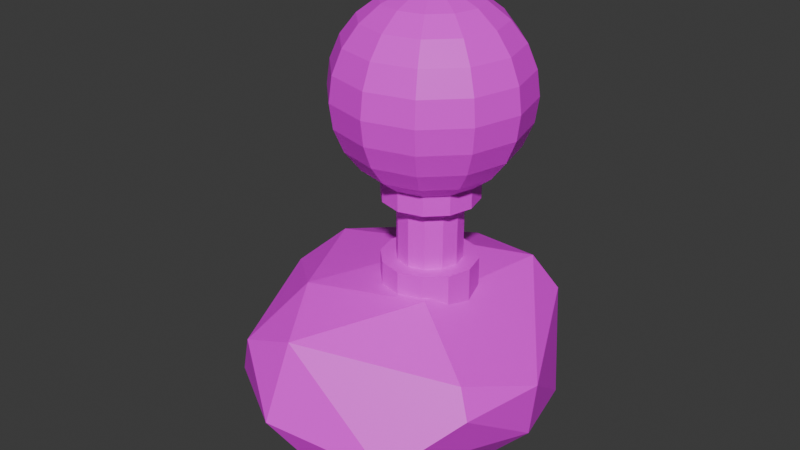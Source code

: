 # Source: Light4.blend  (saved by Blender 4.5.88; exported with 4.5.12 LTS)
import bpy
from mathutils import Matrix  # noqa: F401  (used for matrix-valued properties, if any)

bpy.ops.wm.read_factory_settings(use_empty=True)
scene = bpy.context.scene
scene.name = 'Scene'

# ---- collections
col_collection = bpy.data.collections.new('Collection'); scene.collection.children.link(col_collection)

# ---- images (referenced by path relative to the original .blend; pixels are not part of the script)
import os
ASSET_DIR = os.environ.get("B2B_ASSET_DIR", "")  # directory of the original .blend (textures are referenced by path, not embedded)
HERE = os.path.dirname(os.path.abspath(__file__))  # packed textures are extracted next to this script under _unpacked/

def load_image(name, relpath, width, height, colorspace="sRGB"):
    """Load a texture the original file referenced (path relative to the .blend, or extracted next to this script)."""
    p = next((c for c in (os.path.join(HERE, relpath), os.path.join(ASSET_DIR, relpath)) if relpath and os.path.exists(c)), "")
    if p:
        img = bpy.data.images.load(p, check_existing=True)
        img.name = name
    else:  # same state as the original file: an image datablock whose file is absent (Cycles renders it pink)
        img = bpy.data.images.new(name, width, height)
        img.source = "FILE"
        img.filepath = "//" + (relpath or name)
    img.colorspace_settings.name = colorspace
    return img
img_endesga_x64_png_001 = load_image('endesga x64.png.001', 'endesga x64.png', 1024, 1024, 'sRGB')

# ---- materials (node trees are filled in below, after node groups)
mat_material = bpy.data.materials.new('Material')

# ---- material node trees
mat_material.use_nodes = True; mat_material.node_tree.nodes.clear()
_N = mat_material.node_tree.nodes; _L = mat_material.node_tree.links
n0 = _N.new('ShaderNodeBsdfPrincipled'); n0.name = 'Principled BSDF'; n0.location = (-200, 100)
n1 = _N.new('ShaderNodeOutputMaterial'); n1.name = 'Material Output'; n1.location = (200, 100)
n2 = _N.new('ShaderNodeTexImage'); n2.name = 'Image Texture'; n2.location = (-611, 82)
n2.image = img_endesga_x64_png_001
n2.interpolation = 'Closest'
_L.new(n0.outputs[0], n1.inputs[0])
_L.new(n2.outputs[0], n0.inputs[0])
n1.is_active_output = True

# ---- world
world_world = bpy.data.worlds.new('World'); scene.world = world_world
world_world.use_nodes = True; world_world.node_tree.nodes.clear()
_N = world_world.node_tree.nodes; _L = world_world.node_tree.links
n0 = _N.new('ShaderNodeOutputWorld'); n0.name = 'World Output'; n0.location = (300, 300)
n1 = _N.new('ShaderNodeBackground'); n1.name = 'Background'; n1.location = (10, 300)
n1.inputs[0].default_value = (0.05088, 0.05088, 0.05088, 1.0)
_L.new(n1.outputs[0], n0.inputs[0])
n0.is_active_output = True
world_world.color = (0.05088, 0.05088, 0.05088)
world_world.sun_shadow_jitter_overblur = 0.0

# ---- meshes
me_icosphere = bpy.data.meshes.new('Icosphere')
me_icosphere.from_pydata([(-0.2183, -0.2141, 0.1208), (0.1223, 0.2881, 0.1074), (0.07722, -0.1141, 0.1312), (0.1872, -0.08196, -0.3324), (-0.1404, 0.344, -0.2073), (-0.3811, 0.103, 0.09306), (0.04846, 0.1973, -0.3386), (-0.1091, 0.3568, 0.06926), (-0.435, 0.2003, -0.07369), (-0.3334, 0.1368, -0.2564), (-0.2694, -0.3814, 0.01341), (-0.4686, -0.08869, -0.1096), (-0.1229, -0.4703, -0.1185), (0.2657, 0.213, -0.2206), (-0.3013, -0.308, -0.2559), (0.1776, -0.3905, -0.17), (-0.1793, 0.3733, -0.03943), (0.3475, -0.01539, -0.04511), (0.09859, 0.3326, -0.2324), (0.295, -0.2272, -0.05743), (-0.3469, -0.3311, -0.1304), (0.1865, 0.3206, 0.01666), (-0.1148, -0.3901, 0.07271), (-0.4091, -0.04831, 0.05006), (0.2559, -0.2021, 0.01149), (-0.04514, 0.1736, 0.1358), (-0.2935, -0.08578, -0.3129), (0.3308, -0.01467, -0.1956), (0.01308, -0.3662, -0.3078), (0.02344, 0.3852, 0.04578), (-0.315, 0.2484, 0.06238), (-0.4661, -0.0858, -0.1779)], [], [(15, 28, 3), (13, 17, 27), (14, 26, 28), (15, 24, 22), (15, 19, 24), (15, 3, 27), (15, 27, 19), (12, 14, 28), (12, 28, 15), (15, 22, 12), (3, 28, 6), (24, 19, 17), (21, 13, 18), (21, 18, 29), (3, 6, 13), (17, 1, 24), (2, 22, 24), (23, 5, 11), (1, 7, 25), (1, 17, 21), (1, 21, 29), (5, 23, 0), (21, 17, 13), (0, 2, 25), (0, 25, 5), (7, 30, 5), (1, 29, 7), (2, 24, 1), (1, 25, 2), (22, 2, 0), (6, 18, 13), (8, 9, 31), (8, 4, 9), (6, 4, 18), (6, 26, 9), (26, 31, 9), (3, 13, 27), (26, 14, 31), (6, 28, 26), (6, 9, 4), (31, 14, 20), (31, 20, 11), (4, 16, 29), (4, 29, 18), (4, 8, 16), (5, 8, 11), (16, 7, 29), (11, 10, 23), (30, 7, 16), (30, 8, 5), (30, 16, 8), (11, 20, 10), (12, 20, 14), (12, 10, 20), (0, 10, 22), (8, 31, 11), (10, 12, 22), (10, 0, 23), (19, 27, 17), (5, 25, 7)])
_uv = me_icosphere.uv_layers.new(name='UVMap')
_uv.uv.foreach_set('vector', [0.02152, 0.1682, 0.02166, 0.1683, 0.02152, 0.1684, 0.0149, 0.607, 0.01504, 0.6072, 0.0149, 0.6073, 0.01689, 0.17, 0.01704, 0.1701, 0.01689, 0.1703, 0.01573, 0.6415, 0.01587, 0.6416, 0.01573, 0.6418, 0.0149, 0.6073, 0.01504, 0.6074, 0.0149, 0.6076, 0.02181, 0.1684, 0.02196, 0.1686, 0.02181, 0.1687, 0.01519, 0.607, 0.01534, 0.6072, 0.01519, 0.6073, 0.01519, 0.6073, 0.01534, 0.6074, 0.01519, 0.6076, 0.01534, 0.607, 0.01548, 0.6072, 0.01534, 0.6073, 0.01632, 0.6415, 0.01646, 0.6416, 0.01632, 0.6418, 0.0166, 0.1706, 0.01674, 0.1707, 0.0166, 0.1709, 0.0149, 0.6076, 0.01504, 0.6077, 0.0149, 0.6079, 0.01505, 0.6076, 0.01519, 0.6077, 0.01505, 0.6079, 0.01519, 0.6076, 0.01534, 0.6077, 0.01519, 0.6079, 0.0178, 0.1706, 0.01794, 0.1707, 0.0178, 0.1709, 0.04748, 0.1374, 0.04762, 0.1375, 0.04748, 0.1377, 0.04686, 0.11, 0.047, 0.1101, 0.04686, 0.1103, 0.01549, 0.6076, 0.01563, 0.6077, 0.01549, 0.6079, 0.04701, 0.1097, 0.04715, 0.1099, 0.04701, 0.11, 0.01759, 0.6415, 0.01773, 0.6416, 0.01759, 0.6418, 0.01759, 0.6418, 0.01773, 0.6419, 0.01759, 0.6421, 0.04613, 0.1106, 0.04627, 0.1107, 0.04613, 0.1109, 0.0149, 0.6079, 0.01504, 0.608, 0.0149, 0.6082, 0.04642, 0.1106, 0.04656, 0.1107, 0.04642, 0.1109, 0.04657, 0.1106, 0.04671, 0.1107, 0.04657, 0.1109, 0.04979, 0.1364, 0.04993, 0.1366, 0.04979, 0.1367, 0.01744, 0.6421, 0.01758, 0.6422, 0.01744, 0.6423, 0.04701, 0.1106, 0.04715, 0.1107, 0.04701, 0.1109, 0.04715, 0.1097, 0.0473, 0.1099, 0.04715, 0.11, 0.04715, 0.11, 0.0473, 0.1101, 0.04715, 0.1103, 0.01824, 0.1706, 0.01838, 0.1707, 0.01824, 0.1709, 0.01578, 0.6079, 0.01592, 0.608, 0.01578, 0.6082, 0.01593, 0.607, 0.01607, 0.6072, 0.01593, 0.6073, 0.01839, 0.1703, 0.01853, 0.1704, 0.01839, 0.1706, 0.01777, 0.1706, 0.01791, 0.1707, 0.01777, 0.1709, 0.01777, 0.1709, 0.01791, 0.171, 0.01777, 0.1712, 0.02152, 0.1693, 0.02166, 0.1695, 0.02152, 0.1696, 0.01674, 0.1712, 0.01689, 0.1713, 0.01674, 0.1715, 0.01689, 0.1712, 0.01704, 0.1713, 0.01689, 0.1715, 0.01704, 0.1712, 0.01718, 0.1713, 0.01704, 0.1715, 0.01534, 0.6082, 0.01548, 0.6083, 0.01534, 0.6085, 0.01549, 0.6082, 0.01563, 0.6083, 0.01549, 0.6085, 0.01563, 0.6082, 0.01578, 0.6083, 0.01563, 0.6085, 0.01578, 0.6082, 0.01592, 0.6083, 0.01578, 0.6085, 0.01593, 0.6082, 0.01607, 0.6083, 0.01593, 0.6085, 0.01607, 0.607, 0.01622, 0.6072, 0.01607, 0.6073, 0.01607, 0.6073, 0.01622, 0.6074, 0.01607, 0.6076, 0.01607, 0.6076, 0.01622, 0.6077, 0.01607, 0.6079, 0.01607, 0.6079, 0.01622, 0.608, 0.01607, 0.6082, 0.01607, 0.6082, 0.01622, 0.6083, 0.01607, 0.6085, 0.01622, 0.607, 0.01636, 0.6072, 0.01622, 0.6073, 0.01622, 0.6073, 0.01636, 0.6074, 0.01622, 0.6076, 0.01622, 0.6076, 0.01636, 0.6077, 0.01622, 0.6079, 0.01622, 0.6079, 0.01636, 0.608, 0.01622, 0.6082, 0.05005, 0.1386, 0.0502, 0.1387, 0.05005, 0.1388, 0.01475, 0.6085, 0.0149, 0.6086, 0.01475, 0.6088, 0.01588, 0.6426, 0.01602, 0.6428, 0.01588, 0.6429, 0.04888, 0.1388, 0.04903, 0.139, 0.04888, 0.1391, 0.01519, 0.6085, 0.01534, 0.6086, 0.01519, 0.6088, 0.04671, 0.1112, 0.04686, 0.1113, 0.04671, 0.1115])
me_icosphere.materials.append(mat_material)
me_icosphere.update()
me_cylinder = bpy.data.meshes.new('Cylinder')
me_cylinder.from_pydata([(0.0, 0.6774, 0.7187), (0.0, 1.0, 1.0), (0.3387, 0.5866, 0.7187), (0.5, 0.866, 1.0), (0.5866, 0.3387, 0.7187), (0.866, 0.5, 1.0), (0.6774, 0.0, 0.7187), (1.0, 0.0, 1.0), (0.5866, -0.3387, 0.7187), (0.866, -0.5, 1.0), (0.3387, -0.5866, 0.7187), (0.5, -0.866, 1.0), (0.0, -0.6774, 0.7187), (0.0, -1.0, 1.0), (-0.3387, -0.5866, 0.7187), (-0.5, -0.866, 1.0), (-0.5866, -0.3387, 0.7187), (-0.866, -0.5, 1.0), (-0.6774, 0.0, 0.7187), (-1.0, 0.0, 1.0), (-0.5866, 0.3387, 0.7187), (-0.866, 0.5, 1.0), (-0.3387, 0.5866, 0.7187), (-0.5, 0.866, 1.0), (0.0, 1.0, 0.7187), (0.5, 0.866, 0.7187), (0.866, 0.5, 0.7187), (1.0, 0.0, 0.7187), (0.866, -0.5, 0.7187), (0.5, -0.866, 0.7187), (0.0, -1.0, 0.7187), (-0.5, -0.866, 0.7187), (-0.866, -0.5, 0.7187), (-1.0, 0.0, 0.7187), (-0.866, 0.5, 0.7187), (-0.5, 0.866, 0.7187), (0.0, 0.6774, 0.2288), (0.3387, 0.5866, 0.2288), (0.5866, 0.3387, 0.2288), (0.6774, 0.0, 0.2288), (0.5866, -0.3387, 0.2288), (0.3387, -0.5866, 0.2288), (0.0, -0.6774, 0.2288), (-0.3387, -0.5866, 0.2288), (-0.5866, -0.3387, 0.2288), (-0.6774, 0.0, 0.2288), (-0.5866, 0.3387, 0.2288), (-0.3387, 0.5866, 0.2288), (-3.377e-09, 0.9957, 0.2288), (0.4979, 0.8623, 0.2288), (0.8623, 0.4979, 0.2288), (0.9957, 2.21e-09, 0.2288), (0.8623, -0.4979, 0.2288), (0.4979, -0.8623, 0.2288), (-3.377e-09, -0.9957, 0.2288), (-0.4979, -0.8623, 0.2288), (-0.8623, -0.4979, 0.2288), (-0.9957, 2.21e-09, 0.2288), (-0.8623, 0.4979, 0.2288), (-0.4979, 0.8623, 0.2288), (-3.377e-09, 0.9957, 0.07808), (0.4979, 0.8623, 0.07808), (0.8623, 0.4979, 0.07808), (0.9957, 2.21e-09, 0.07808), (0.8623, -0.4979, 0.07808), (0.4979, -0.8623, 0.07808), (-3.377e-09, -0.9957, 0.07808), (-0.4979, -0.8623, 0.07808), (-0.8623, -0.4979, 0.07808), (-0.9957, 2.21e-09, 0.07808), (-0.8623, 0.4979, 0.07808), (-0.4979, 0.8623, 0.07808)], [], [(24, 1, 3, 25), (25, 3, 5, 26), (26, 5, 7, 27), (27, 7, 9, 28), (28, 9, 11, 29), (29, 11, 13, 30), (30, 13, 15, 31), (31, 15, 17, 32), (32, 17, 19, 33), (33, 19, 21, 34), (3, 1, 23, 21, 19, 17, 15, 13, 11, 9, 7, 5), (34, 21, 23, 35), (35, 23, 1, 24), (16, 18, 45, 44), (2, 0, 24, 25), (4, 2, 25, 26), (6, 4, 26, 27), (8, 6, 27, 28), (10, 8, 28, 29), (12, 10, 29, 30), (14, 12, 30, 31), (16, 14, 31, 32), (18, 16, 32, 33), (20, 18, 33, 34), (22, 20, 34, 35), (0, 22, 35, 24), (37, 38, 50, 49), (10, 12, 42, 41), (4, 6, 39, 38), (18, 20, 46, 45), (12, 14, 43, 42), (6, 8, 40, 39), (20, 22, 47, 46), (0, 2, 37, 36), (14, 16, 44, 43), (8, 10, 41, 40), (22, 0, 36, 47), (2, 4, 38, 37), (59, 48, 60, 71), (44, 45, 57, 56), (41, 42, 54, 53), (38, 39, 51, 50), (45, 46, 58, 57), (42, 43, 55, 54), (39, 40, 52, 51), (46, 47, 59, 58), (36, 37, 49, 48), (43, 44, 56, 55), (40, 41, 53, 52), (47, 36, 48, 59), (60, 61, 62, 63, 64, 65, 66, 67, 68, 69, 70, 71), (49, 50, 62, 61), (56, 57, 69, 68), (53, 54, 66, 65), (50, 51, 63, 62), (57, 58, 70, 69), (54, 55, 67, 66), (51, 52, 64, 63), (58, 59, 71, 70), (48, 49, 61, 60), (55, 56, 68, 67), (52, 53, 65, 64)])
_uv = me_cylinder.uv_layers.new(name='UVMap')
_uv.uv.foreach_set('vector', [0.01599, 0.1384, 0.01599, 0.1398, 0.01574, 0.1398, 0.01574, 0.1384, 0.01574, 0.1384, 0.01574, 0.1398, 0.01549, 0.1398, 0.01549, 0.1384, 0.01549, 0.1384, 0.01549, 0.1398, 0.01524, 0.1398, 0.01524, 0.1384, 0.01524, 0.1384, 0.01524, 0.1398, 0.015, 0.1398, 0.015, 0.1384, 0.015, 0.1384, 0.015, 0.1398, 0.01475, 0.1398, 0.01475, 0.1384, 0.01475, 0.1384, 0.01475, 0.1398, 0.0145, 0.1398, 0.0145, 0.1384, 0.0145, 0.1384, 0.0145, 0.1398, 0.01426, 0.1398, 0.01426, 0.1384, 0.01426, 0.1384, 0.01426, 0.1398, 0.01401, 0.1398, 0.01401, 0.1384, 0.01401, 0.1384, 0.01401, 0.1398, 0.01376, 0.1398, 0.01376, 0.1384, 0.01376, 0.1384, 0.01376, 0.1398, 0.01351, 0.1398, 0.01351, 0.1384, 0.01412, 0.1382, 0.01376, 0.1383, 0.01341, 0.1382, 0.01315, 0.138, 0.01305, 0.1376, 0.01315, 0.1373, 0.01341, 0.137, 0.01376, 0.1369, 0.01412, 0.137, 0.01438, 0.1373, 0.01447, 0.1376, 0.01438, 0.138, 0.01351, 0.1384, 0.01351, 0.1398, 0.01327, 0.1398, 0.01327, 0.1384, 0.01327, 0.1384, 0.01327, 0.1398, 0.01302, 0.1398, 0.01302, 0.1384, 0.01678, 0.2018, 0.01672, 0.2021, 0.01672, 0.2021, 0.01678, 0.2018, 0.01549, 0.138, 0.01524, 0.1381, 0.01524, 0.1383, 0.0156, 0.1382, 0.01566, 0.1379, 0.01549, 0.138, 0.0156, 0.1382, 0.01586, 0.138, 0.01573, 0.1376, 0.01566, 0.1379, 0.01586, 0.138, 0.01596, 0.1376, 0.01566, 0.1374, 0.01573, 0.1376, 0.01596, 0.1376, 0.01586, 0.1373, 0.01549, 0.1372, 0.01566, 0.1374, 0.01586, 0.1373, 0.0156, 0.137, 0.01524, 0.1371, 0.01549, 0.1372, 0.0156, 0.137, 0.01524, 0.1369, 0.015, 0.1372, 0.01524, 0.1371, 0.01524, 0.1369, 0.01489, 0.137, 0.01483, 0.1374, 0.015, 0.1372, 0.01489, 0.137, 0.01463, 0.1373, 0.01476, 0.1376, 0.01483, 0.1374, 0.01463, 0.1373, 0.01453, 0.1376, 0.01483, 0.1379, 0.01476, 0.1376, 0.01453, 0.1376, 0.01463, 0.138, 0.015, 0.138, 0.01483, 0.1379, 0.01463, 0.138, 0.01489, 0.1382, 0.01524, 0.1381, 0.015, 0.138, 0.01489, 0.1382, 0.01524, 0.1383, 0.01549, 0.138, 0.01566, 0.1379, 0.01566, 0.1379, 0.01549, 0.138, 0.01744, 0.2017, 0.0172, 0.2016, 0.0172, 0.2016, 0.01744, 0.2017, 0.01762, 0.2023, 0.01768, 0.2021, 0.01768, 0.2021, 0.01762, 0.2023, 0.01672, 0.2021, 0.01678, 0.2023, 0.01678, 0.2023, 0.01672, 0.2021, 0.0172, 0.2016, 0.01696, 0.2017, 0.01696, 0.2017, 0.0172, 0.2016, 0.01768, 0.2021, 0.01762, 0.2018, 0.01762, 0.2018, 0.01768, 0.2021, 0.01678, 0.2023, 0.01696, 0.2025, 0.01696, 0.2025, 0.01678, 0.2023, 0.0172, 0.2026, 0.01744, 0.2025, 0.01744, 0.2025, 0.0172, 0.2026, 0.01696, 0.2017, 0.01678, 0.2018, 0.01678, 0.2018, 0.01696, 0.2017, 0.01762, 0.2018, 0.01744, 0.2017, 0.01744, 0.2017, 0.01762, 0.2018, 0.01696, 0.2025, 0.0172, 0.2026, 0.0172, 0.2026, 0.01696, 0.2025, 0.01744, 0.2025, 0.01762, 0.2023, 0.01762, 0.2023, 0.01744, 0.2025, 0.015, 0.138, 0.01524, 0.1381, 0.01524, 0.1381, 0.015, 0.138, 0.01483, 0.1374, 0.01476, 0.1376, 0.01476, 0.1376, 0.01483, 0.1374, 0.01549, 0.1372, 0.01524, 0.1371, 0.01524, 0.1371, 0.01549, 0.1372, 0.01566, 0.1379, 0.01573, 0.1376, 0.01573, 0.1376, 0.01566, 0.1379, 0.01476, 0.1376, 0.01483, 0.1379, 0.01483, 0.1379, 0.01476, 0.1376, 0.01524, 0.1371, 0.015, 0.1372, 0.015, 0.1372, 0.01524, 0.1371, 0.01573, 0.1376, 0.01566, 0.1374, 0.01566, 0.1374, 0.01573, 0.1376, 0.01483, 0.1379, 0.015, 0.138, 0.015, 0.138, 0.01483, 0.1379, 0.01524, 0.1381, 0.01549, 0.138, 0.01549, 0.138, 0.01524, 0.1381, 0.015, 0.1372, 0.01483, 0.1374, 0.01483, 0.1374, 0.015, 0.1372, 0.01566, 0.1374, 0.01549, 0.1372, 0.01549, 0.1372, 0.01566, 0.1374, 0.015, 0.138, 0.01524, 0.1381, 0.01524, 0.1381, 0.015, 0.138, 0.01524, 0.1381, 0.01549, 0.138, 0.01566, 0.1379, 0.01573, 0.1376, 0.01566, 0.1374, 0.01549, 0.1372, 0.01524, 0.1371, 0.015, 0.1372, 0.01483, 0.1374, 0.01476, 0.1376, 0.01483, 0.1379, 0.015, 0.138, 0.01549, 0.138, 0.01566, 0.1379, 0.01566, 0.1379, 0.01549, 0.138, 0.01483, 0.1374, 0.01476, 0.1376, 0.01476, 0.1376, 0.01483, 0.1374, 0.01549, 0.1372, 0.01524, 0.1371, 0.01524, 0.1371, 0.01549, 0.1372, 0.01566, 0.1379, 0.01573, 0.1376, 0.01573, 0.1376, 0.01566, 0.1379, 0.01476, 0.1376, 0.01483, 0.1379, 0.01483, 0.1379, 0.01476, 0.1376, 0.01524, 0.1371, 0.015, 0.1372, 0.015, 0.1372, 0.01524, 0.1371, 0.01573, 0.1376, 0.01566, 0.1374, 0.01566, 0.1374, 0.01573, 0.1376, 0.01483, 0.1379, 0.015, 0.138, 0.015, 0.138, 0.01483, 0.1379, 0.01524, 0.1381, 0.01549, 0.138, 0.01549, 0.138, 0.01524, 0.1381, 0.015, 0.1372, 0.01483, 0.1374, 0.01483, 0.1374, 0.015, 0.1372, 0.01566, 0.1374, 0.01549, 0.1372, 0.01549, 0.1372, 0.01566, 0.1374])
me_cylinder.materials.append(mat_material)
me_cylinder.update()
me_sphere = bpy.data.meshes.new('Sphere')
me_sphere.from_pydata([(0.0, 0.7071, 0.7071), (0.0, 0.9659, 0.2588), (0.0, 0.9659, -0.2588), (0.0, 0.866, -0.5), (0.1294, 0.2241, 0.9659), (0.25, 0.433, 0.866), (0.3536, 0.6124, 0.7071), (0.433, 0.75, 0.5), (0.483, 0.8365, 0.2588), (0.5, 0.866, 0.0), (0.483, 0.8365, -0.2588), (0.433, 0.75, -0.5), (0.3536, 0.6124, -0.7071), (0.25, 0.433, -0.866), (0.1294, 0.2241, -0.9659), (0.2241, 0.1294, 0.9659), (0.433, 0.25, 0.866), (0.6124, 0.3536, 0.7071), (0.75, 0.433, 0.5), (0.8365, 0.483, 0.2588), (0.866, 0.5, 0.0), (0.8365, 0.483, -0.2588), (0.75, 0.433, -0.5), (0.6124, 0.3536, -0.7071), (0.433, 0.25, -0.866), (0.2241, 0.1294, -0.9659), (0.2588, 0.0, 0.9659), (0.5, 0.0, 0.866), (0.7071, -2.98e-08, 0.7071), (0.866, -2.98e-08, 0.5), (0.9659, -2.98e-08, 0.2588), (1.0, 0.0, 0.0), (0.9659, -2.98e-08, -0.2588), (0.866, -2.98e-08, -0.5), (0.7071, -2.98e-08, -0.7071), (0.5, 0.0, -0.866), (0.2588, 0.0, -0.9659), (0.2241, -0.1294, 0.9659), (0.433, -0.25, 0.866), (0.6124, -0.3536, 0.7071), (0.75, -0.433, 0.5), (0.8365, -0.483, 0.2588), (0.866, -0.5, 0.0), (0.8365, -0.483, -0.2588), (0.75, -0.433, -0.5), (0.6124, -0.3536, -0.7071), (0.433, -0.25, -0.866), (0.2241, -0.1294, -0.9659), (0.1294, -0.2241, 0.9659), (0.25, -0.433, 0.866), (0.3536, -0.6124, 0.7071), (0.433, -0.75, 0.5), (0.483, -0.8365, 0.2588), (0.5, -0.866, 0.0), (0.483, -0.8365, -0.2588), (0.433, -0.75, -0.5), (0.3536, -0.6124, -0.7071), (0.25, -0.433, -0.866), (0.1294, -0.2241, -0.9659), (0.0, -0.2588, 0.9659), (0.0, -0.5, 0.866), (-5.96e-08, -0.7071, 0.7071), (-8.941e-08, -0.866, 0.5), (-5.96e-08, -0.9659, 0.2588), (0.0, -1.0, 0.0), (-5.96e-08, -0.9659, -0.2588), (-8.941e-08, -0.866, -0.5), (-5.96e-08, -0.7071, -0.7071), (0.0, -0.5, -0.866), (0.0, -0.2588, -0.9659), (-0.1294, -0.2241, 0.9659), (-0.25, -0.433, 0.866), (-0.3536, -0.6124, 0.7071), (-0.433, -0.75, 0.5), (-0.483, -0.8365, 0.2588), (-0.5, -0.866, 0.0), (-0.483, -0.8365, -0.2588), (-0.433, -0.75, -0.5), (-0.3536, -0.6124, -0.7071), (-0.25, -0.433, -0.866), (-0.1294, -0.2241, -0.9659), (-0.2241, -0.1294, 0.9659), (-0.433, -0.25, 0.866), (-0.6124, -0.3536, 0.7071), (-0.75, -0.433, 0.5), (-0.8365, -0.483, 0.2588), (-0.866, -0.5, 0.0), (-0.8365, -0.483, -0.2588), (-0.75, -0.433, -0.5), (-0.6124, -0.3536, -0.7071), (-0.433, -0.25, -0.866), (-0.2241, -0.1294, -0.9659), (0.0, 0.0, 1.0), (-0.2588, 0.0, 0.9659), (-0.5, 0.0, 0.866), (-0.7071, 1.192e-07, 0.7071), (-0.866, 8.941e-08, 0.5), (-0.9659, 1.49e-07, 0.2588), (-1.0, 0.0, 0.0), (-0.9659, 1.49e-07, -0.2588), (-0.866, 8.941e-08, -0.5), (-0.7071, 1.192e-07, -0.7071), (-0.5, 0.0, -0.866), (-0.2588, 0.0, -0.9659), (-0.2241, 0.1294, 0.9659), (-0.433, 0.25, 0.866), (-0.6124, 0.3536, 0.7071), (-0.75, 0.433, 0.5), (-0.8365, 0.483, 0.2588), (-0.866, 0.5, 0.0), (-0.8365, 0.483, -0.2588), (-0.75, 0.433, -0.5), (-0.6124, 0.3536, -0.7071), (-0.433, 0.25, -0.866), (-0.2241, 0.1294, -0.9659), (-0.1294, 0.2241, 0.9659), (-0.25, 0.433, 0.866), (-0.3536, 0.6124, 0.7071), (-0.433, 0.75, 0.5), (-0.483, 0.8365, 0.2588), (-0.5, 0.866, 0.0), (-0.483, 0.8365, -0.2588), (-0.433, 0.75, -0.5), (-0.3536, 0.6124, -0.7071), (-0.25, 0.433, -0.866), (-0.1294, 0.2241, -0.9659), (0.0, 0.2588, 0.9659), (0.0, 0.5, 0.866), (8.941e-08, 0.866, 0.5), (0.0, 1.0, 0.0), (1.192e-07, 0.7071, -0.7071), (0.0, 0.5, -0.866), (0.0, 0.2588, -0.9659), (0.0, 0.0, -1.0)], [], [(126, 92, 4), (3, 2, 10, 11), (1, 128, 7, 8), (133, 132, 14), (127, 126, 4, 5), (130, 3, 11, 12), (129, 1, 8, 9), (0, 127, 5, 6), (131, 130, 12, 13), (2, 129, 9, 10), (128, 0, 6, 7), (132, 131, 13, 14), (9, 8, 19, 20), (6, 5, 16, 17), (13, 12, 23, 24), (10, 9, 20, 21), (7, 6, 17, 18), (14, 13, 24, 25), (4, 92, 15), (11, 10, 21, 22), (8, 7, 18, 19), (133, 14, 25), (5, 4, 15, 16), (12, 11, 22, 23), (19, 18, 29, 30), (133, 25, 36), (16, 15, 26, 27), (23, 22, 33, 34), (20, 19, 30, 31), (17, 16, 27, 28), (24, 23, 34, 35), (21, 20, 31, 32), (18, 17, 28, 29), (25, 24, 35, 36), (15, 92, 26), (22, 21, 32, 33), (32, 31, 42, 43), (29, 28, 39, 40), (36, 35, 46, 47), (26, 92, 37), (33, 32, 43, 44), (30, 29, 40, 41), (133, 36, 47), (27, 26, 37, 38), (34, 33, 44, 45), (31, 30, 41, 42), (28, 27, 38, 39), (35, 34, 45, 46), (42, 41, 52, 53), (39, 38, 49, 50), (46, 45, 56, 57), (43, 42, 53, 54), (40, 39, 50, 51), (47, 46, 57, 58), (37, 92, 48), (44, 43, 54, 55), (41, 40, 51, 52), (133, 47, 58), (38, 37, 48, 49), (45, 44, 55, 56), (55, 54, 65, 66), (52, 51, 62, 63), (133, 58, 69), (49, 48, 59, 60), (56, 55, 66, 67), (53, 52, 63, 64), (50, 49, 60, 61), (57, 56, 67, 68), (54, 53, 64, 65), (51, 50, 61, 62), (58, 57, 68, 69), (48, 92, 59), (65, 64, 75, 76), (62, 61, 72, 73), (69, 68, 79, 80), (59, 92, 70), (66, 65, 76, 77), (63, 62, 73, 74), (133, 69, 80), (60, 59, 70, 71), (67, 66, 77, 78), (64, 63, 74, 75), (61, 60, 71, 72), (68, 67, 78, 79), (78, 77, 88, 89), (75, 74, 85, 86), (72, 71, 82, 83), (79, 78, 89, 90), (76, 75, 86, 87), (73, 72, 83, 84), (80, 79, 90, 91), (70, 92, 81), (77, 76, 87, 88), (74, 73, 84, 85), (133, 80, 91), (71, 70, 81, 82), (81, 92, 93), (88, 87, 99, 100), (85, 84, 96, 97), (133, 91, 103), (82, 81, 93, 94), (89, 88, 100, 101), (86, 85, 97, 98), (83, 82, 94, 95), (90, 89, 101, 102), (87, 86, 98, 99), (84, 83, 95, 96), (91, 90, 102, 103), (102, 101, 112, 113), (99, 98, 109, 110), (96, 95, 106, 107), (103, 102, 113, 114), (93, 92, 104), (100, 99, 110, 111), (97, 96, 107, 108), (133, 103, 114), (94, 93, 104, 105), (101, 100, 111, 112), (98, 97, 108, 109), (95, 94, 105, 106), (105, 104, 115, 116), (112, 111, 122, 123), (109, 108, 119, 120), (106, 105, 116, 117), (113, 112, 123, 124), (110, 109, 120, 121), (107, 106, 117, 118), (114, 113, 124, 125), (104, 92, 115), (111, 110, 121, 122), (108, 107, 118, 119), (133, 114, 125), (125, 124, 131, 132), (115, 92, 126), (122, 121, 2, 3), (119, 118, 128, 1), (133, 125, 132), (116, 115, 126, 127), (123, 122, 3, 130), (120, 119, 1, 129), (117, 116, 127, 0), (124, 123, 130, 131), (121, 120, 129, 2), (118, 117, 0, 128)])
_uv = me_sphere.uv_layers.new(name='UVMap')
_uv.uv.foreach_set('vector', [0.0134, 0.2636, 0.01363, 0.2631, 0.01386, 0.2636, 0.0134, 0.2668, 0.0134, 0.2664, 0.01386, 0.2664, 0.01386, 0.2668, 0.0134, 0.2655, 0.0134, 0.265, 0.01386, 0.265, 0.01386, 0.2655, 0.01363, 0.2687, 0.0134, 0.2682, 0.01386, 0.2682, 0.0134, 0.2641, 0.0134, 0.2636, 0.01386, 0.2636, 0.01386, 0.2641, 0.0134, 0.2673, 0.0134, 0.2668, 0.01386, 0.2668, 0.01386, 0.2673, 0.0134, 0.2659, 0.0134, 0.2655, 0.01386, 0.2655, 0.01386, 0.2659, 0.0134, 0.2645, 0.0134, 0.2641, 0.01386, 0.2641, 0.01386, 0.2645, 0.0134, 0.2678, 0.0134, 0.2673, 0.01386, 0.2673, 0.01386, 0.2678, 0.0134, 0.2664, 0.0134, 0.2659, 0.01386, 0.2659, 0.01386, 0.2664, 0.0134, 0.265, 0.0134, 0.2645, 0.01386, 0.2645, 0.01386, 0.265, 0.0134, 0.2682, 0.0134, 0.2678, 0.01386, 0.2678, 0.01386, 0.2682, 0.01386, 0.2659, 0.01386, 0.2655, 0.01433, 0.2655, 0.01433, 0.2659, 0.01386, 0.2645, 0.01386, 0.2641, 0.01433, 0.2641, 0.01433, 0.2645, 0.01386, 0.2678, 0.01386, 0.2673, 0.01433, 0.2673, 0.01433, 0.2678, 0.01386, 0.2664, 0.01386, 0.2659, 0.01433, 0.2659, 0.01433, 0.2664, 0.01386, 0.265, 0.01386, 0.2645, 0.01433, 0.2645, 0.01433, 0.265, 0.01386, 0.2682, 0.01386, 0.2678, 0.01433, 0.2678, 0.01433, 0.2682, 0.01386, 0.2636, 0.0141, 0.2631, 0.01433, 0.2636, 0.01386, 0.2668, 0.01386, 0.2664, 0.01433, 0.2664, 0.01433, 0.2668, 0.01386, 0.2655, 0.01386, 0.265, 0.01433, 0.265, 0.01433, 0.2655, 0.0141, 0.2687, 0.01386, 0.2682, 0.01433, 0.2682, 0.01386, 0.2641, 0.01386, 0.2636, 0.01433, 0.2636, 0.01433, 0.2641, 0.01386, 0.2673, 0.01386, 0.2668, 0.01433, 0.2668, 0.01433, 0.2673, 0.01433, 0.2655, 0.01433, 0.265, 0.01479, 0.265, 0.01479, 0.2655, 0.01456, 0.2687, 0.01433, 0.2682, 0.01479, 0.2682, 0.01433, 0.2641, 0.01433, 0.2636, 0.01479, 0.2636, 0.01479, 0.2641, 0.01433, 0.2673, 0.01433, 0.2668, 0.01479, 0.2668, 0.01479, 0.2673, 0.01433, 0.2659, 0.01433, 0.2655, 0.01479, 0.2655, 0.01479, 0.2659, 0.01433, 0.2645, 0.01433, 0.2641, 0.01479, 0.2641, 0.01479, 0.2645, 0.01433, 0.2678, 0.01433, 0.2673, 0.01479, 0.2673, 0.01479, 0.2678, 0.01433, 0.2664, 0.01433, 0.2659, 0.01479, 0.2659, 0.01479, 0.2664, 0.01433, 0.265, 0.01433, 0.2645, 0.01479, 0.2645, 0.01479, 0.265, 0.01433, 0.2682, 0.01433, 0.2678, 0.01479, 0.2678, 0.01479, 0.2682, 0.01433, 0.2636, 0.01456, 0.2631, 0.01479, 0.2636, 0.01433, 0.2668, 0.01433, 0.2664, 0.01479, 0.2664, 0.01479, 0.2668, 0.01479, 0.2664, 0.01479, 0.2659, 0.01525, 0.2659, 0.01525, 0.2664, 0.01479, 0.265, 0.01479, 0.2645, 0.01525, 0.2645, 0.01525, 0.265, 0.01479, 0.2682, 0.01479, 0.2678, 0.01525, 0.2678, 0.01525, 0.2682, 0.01479, 0.2636, 0.01502, 0.2631, 0.01525, 0.2636, 0.01479, 0.2668, 0.01479, 0.2664, 0.01525, 0.2664, 0.01525, 0.2668, 0.01479, 0.2655, 0.01479, 0.265, 0.01525, 0.265, 0.01525, 0.2655, 0.01502, 0.2687, 0.01479, 0.2682, 0.01525, 0.2682, 0.01479, 0.2641, 0.01479, 0.2636, 0.01525, 0.2636, 0.01525, 0.2641, 0.01479, 0.2673, 0.01479, 0.2668, 0.01525, 0.2668, 0.01525, 0.2673, 0.01479, 0.2659, 0.01479, 0.2655, 0.01525, 0.2655, 0.01525, 0.2659, 0.01479, 0.2645, 0.01479, 0.2641, 0.01525, 0.2641, 0.01525, 0.2645, 0.01479, 0.2678, 0.01479, 0.2673, 0.01525, 0.2673, 0.01525, 0.2678, 0.01525, 0.2659, 0.01525, 0.2655, 0.01571, 0.2655, 0.01571, 0.2659, 0.01525, 0.2645, 0.01525, 0.2641, 0.01571, 0.2641, 0.01571, 0.2645, 0.01525, 0.2678, 0.01525, 0.2673, 0.01571, 0.2673, 0.01571, 0.2678, 0.01525, 0.2664, 0.01525, 0.2659, 0.01571, 0.2659, 0.01571, 0.2664, 0.01525, 0.265, 0.01525, 0.2645, 0.01571, 0.2645, 0.01571, 0.265, 0.01525, 0.2682, 0.01525, 0.2678, 0.01571, 0.2678, 0.01571, 0.2682, 0.01525, 0.2636, 0.01548, 0.2631, 0.01571, 0.2636, 0.01525, 0.2668, 0.01525, 0.2664, 0.01571, 0.2664, 0.01571, 0.2668, 0.01525, 0.2655, 0.01525, 0.265, 0.01571, 0.265, 0.01571, 0.2655, 0.01548, 0.2687, 0.01525, 0.2682, 0.01571, 0.2682, 0.01525, 0.2641, 0.01525, 0.2636, 0.01571, 0.2636, 0.01571, 0.2641, 0.01525, 0.2673, 0.01525, 0.2668, 0.01571, 0.2668, 0.01571, 0.2673, 0.01571, 0.2668, 0.01571, 0.2664, 0.01617, 0.2664, 0.01617, 0.2668, 0.01571, 0.2655, 0.01571, 0.265, 0.01617, 0.265, 0.01617, 0.2655, 0.01594, 0.2687, 0.01571, 0.2682, 0.01617, 0.2682, 0.01571, 0.2641, 0.01571, 0.2636, 0.01617, 0.2636, 0.01617, 0.2641, 0.01571, 0.2673, 0.01571, 0.2668, 0.01617, 0.2668, 0.01617, 0.2673, 0.01571, 0.2659, 0.01571, 0.2655, 0.01617, 0.2655, 0.01617, 0.2659, 0.01571, 0.2645, 0.01571, 0.2641, 0.01617, 0.2641, 0.01617, 0.2645, 0.01571, 0.2678, 0.01571, 0.2673, 0.01617, 0.2673, 0.01617, 0.2678, 0.01571, 0.2664, 0.01571, 0.2659, 0.01617, 0.2659, 0.01617, 0.2664, 0.01571, 0.265, 0.01571, 0.2645, 0.01617, 0.2645, 0.01617, 0.265, 0.01571, 0.2682, 0.01571, 0.2678, 0.01617, 0.2678, 0.01617, 0.2682, 0.01571, 0.2636, 0.01594, 0.2631, 0.01617, 0.2636, 0.01617, 0.2664, 0.01617, 0.2659, 0.01664, 0.2659, 0.01664, 0.2664, 0.01617, 0.265, 0.01617, 0.2645, 0.01664, 0.2645, 0.01664, 0.265, 0.01617, 0.2682, 0.01617, 0.2678, 0.01664, 0.2678, 0.01664, 0.2682, 0.01617, 0.2636, 0.01641, 0.2631, 0.01664, 0.2636, 0.01617, 0.2668, 0.01617, 0.2664, 0.01664, 0.2664, 0.01664, 0.2668, 0.01617, 0.2655, 0.01617, 0.265, 0.01664, 0.265, 0.01664, 0.2655, 0.01641, 0.2687, 0.01617, 0.2682, 0.01664, 0.2682, 0.01617, 0.2641, 0.01617, 0.2636, 0.01664, 0.2636, 0.01664, 0.2641, 0.01617, 0.2673, 0.01617, 0.2668, 0.01664, 0.2668, 0.01664, 0.2673, 0.01617, 0.2659, 0.01617, 0.2655, 0.01664, 0.2655, 0.01664, 0.2659, 0.01617, 0.2645, 0.01617, 0.2641, 0.01664, 0.2641, 0.01664, 0.2645, 0.01617, 0.2678, 0.01617, 0.2673, 0.01664, 0.2673, 0.01664, 0.2678, 0.01664, 0.2673, 0.01664, 0.2668, 0.0171, 0.2668, 0.0171, 0.2673, 0.01664, 0.2659, 0.01664, 0.2655, 0.0171, 0.2655, 0.0171, 0.2659, 0.01664, 0.2645, 0.01664, 0.2641, 0.0171, 0.2641, 0.0171, 0.2645, 0.01664, 0.2678, 0.01664, 0.2673, 0.0171, 0.2673, 0.0171, 0.2678, 0.01664, 0.2664, 0.01664, 0.2659, 0.0171, 0.2659, 0.0171, 0.2664, 0.01664, 0.265, 0.01664, 0.2645, 0.0171, 0.2645, 0.0171, 0.265, 0.01664, 0.2682, 0.01664, 0.2678, 0.0171, 0.2678, 0.0171, 0.2682, 0.01664, 0.2636, 0.01687, 0.2631, 0.0171, 0.2636, 0.01664, 0.2668, 0.01664, 0.2664, 0.0171, 0.2664, 0.0171, 0.2668, 0.01664, 0.2655, 0.01664, 0.265, 0.0171, 0.265, 0.0171, 0.2655, 0.01687, 0.2687, 0.01664, 0.2682, 0.0171, 0.2682, 0.01664, 0.2641, 0.01664, 0.2636, 0.0171, 0.2636, 0.0171, 0.2641, 0.0171, 0.2636, 0.01733, 0.2631, 0.01756, 0.2636, 0.0171, 0.2668, 0.0171, 0.2664, 0.01756, 0.2664, 0.01756, 0.2668, 0.0171, 0.2655, 0.0171, 0.265, 0.01756, 0.265, 0.01756, 0.2655, 0.01733, 0.2687, 0.0171, 0.2682, 0.01756, 0.2682, 0.0171, 0.2641, 0.0171, 0.2636, 0.01756, 0.2636, 0.01756, 0.2641, 0.0171, 0.2673, 0.0171, 0.2668, 0.01756, 0.2668, 0.01756, 0.2673, 0.0171, 0.2659, 0.0171, 0.2655, 0.01756, 0.2655, 0.01756, 0.2659, 0.0171, 0.2645, 0.0171, 0.2641, 0.01756, 0.2641, 0.01756, 0.2645, 0.0171, 0.2678, 0.0171, 0.2673, 0.01756, 0.2673, 0.01756, 0.2678, 0.0171, 0.2664, 0.0171, 0.2659, 0.01756, 0.2659, 0.01756, 0.2664, 0.0171, 0.265, 0.0171, 0.2645, 0.01756, 0.2645, 0.01756, 0.265, 0.0171, 0.2682, 0.0171, 0.2678, 0.01756, 0.2678, 0.01756, 0.2682, 0.01202, 0.2678, 0.01202, 0.2673, 0.01248, 0.2673, 0.01248, 0.2678, 0.01202, 0.2664, 0.01202, 0.2659, 0.01248, 0.2659, 0.01248, 0.2664, 0.01202, 0.265, 0.01202, 0.2645, 0.01248, 0.2645, 0.01248, 0.265, 0.01202, 0.2682, 0.01202, 0.2678, 0.01248, 0.2678, 0.01248, 0.2682, 0.01202, 0.2636, 0.01225, 0.2631, 0.01248, 0.2636, 0.01202, 0.2668, 0.01202, 0.2664, 0.01248, 0.2664, 0.01248, 0.2668, 0.01202, 0.2655, 0.01202, 0.265, 0.01248, 0.265, 0.01248, 0.2655, 0.01225, 0.2687, 0.01202, 0.2682, 0.01248, 0.2682, 0.01202, 0.2641, 0.01202, 0.2636, 0.01248, 0.2636, 0.01248, 0.2641, 0.01202, 0.2673, 0.01202, 0.2668, 0.01248, 0.2668, 0.01248, 0.2673, 0.01202, 0.2659, 0.01202, 0.2655, 0.01248, 0.2655, 0.01248, 0.2659, 0.01202, 0.2645, 0.01202, 0.2641, 0.01248, 0.2641, 0.01248, 0.2645, 0.01248, 0.2641, 0.01248, 0.2636, 0.01294, 0.2636, 0.01294, 0.2641, 0.01248, 0.2673, 0.01248, 0.2668, 0.01294, 0.2668, 0.01294, 0.2673, 0.01248, 0.2659, 0.01248, 0.2655, 0.01294, 0.2655, 0.01294, 0.2659, 0.01248, 0.2645, 0.01248, 0.2641, 0.01294, 0.2641, 0.01294, 0.2645, 0.01248, 0.2678, 0.01248, 0.2673, 0.01294, 0.2673, 0.01294, 0.2678, 0.01248, 0.2664, 0.01248, 0.2659, 0.01294, 0.2659, 0.01294, 0.2664, 0.01248, 0.265, 0.01248, 0.2645, 0.01294, 0.2645, 0.01294, 0.265, 0.01248, 0.2682, 0.01248, 0.2678, 0.01294, 0.2678, 0.01294, 0.2682, 0.01248, 0.2636, 0.01271, 0.2631, 0.01294, 0.2636, 0.01248, 0.2668, 0.01248, 0.2664, 0.01294, 0.2664, 0.01294, 0.2668, 0.01248, 0.2655, 0.01248, 0.265, 0.01294, 0.265, 0.01294, 0.2655, 0.01271, 0.2687, 0.01248, 0.2682, 0.01294, 0.2682, 0.01294, 0.2682, 0.01294, 0.2678, 0.0134, 0.2678, 0.0134, 0.2682, 0.01294, 0.2636, 0.01317, 0.2631, 0.0134, 0.2636, 0.01294, 0.2668, 0.01294, 0.2664, 0.0134, 0.2664, 0.0134, 0.2668, 0.01294, 0.2655, 0.01294, 0.265, 0.0134, 0.265, 0.0134, 0.2655, 0.01317, 0.2687, 0.01294, 0.2682, 0.0134, 0.2682, 0.01294, 0.2641, 0.01294, 0.2636, 0.0134, 0.2636, 0.0134, 0.2641, 0.01294, 0.2673, 0.01294, 0.2668, 0.0134, 0.2668, 0.0134, 0.2673, 0.01294, 0.2659, 0.01294, 0.2655, 0.0134, 0.2655, 0.0134, 0.2659, 0.01294, 0.2645, 0.01294, 0.2641, 0.0134, 0.2641, 0.0134, 0.2645, 0.01294, 0.2678, 0.01294, 0.2673, 0.0134, 0.2673, 0.0134, 0.2678, 0.01294, 0.2664, 0.01294, 0.2659, 0.0134, 0.2659, 0.0134, 0.2664, 0.01294, 0.265, 0.01294, 0.2645, 0.0134, 0.2645, 0.0134, 0.265])
me_sphere.materials.append(mat_material)
me_sphere.update()

# ---- objects
ob_icosphere = bpy.data.objects.new('Icosphere', me_icosphere)
ob_cylinder = bpy.data.objects.new('Cylinder', me_cylinder)
ob_sphere = bpy.data.objects.new('Sphere', me_sphere)

# ---- transforms, parenting, visibility, modifiers, constraints
ob_icosphere.location = (0.0, 0.0, 0.0)
ob_icosphere.scale = (4.0, 4.0, 4.0)
ob_cylinder.location = (0.0, 0.0, 1.721)
ob_cylinder.scale = (0.5, 0.5, -1.343)
ob_sphere.location = (0.0, 0.0, 2.485)

# ---- collection membership
col_collection.objects.link(ob_icosphere)
col_collection.objects.link(ob_cylinder)
col_collection.objects.link(ob_sphere)

# ---- scene / render settings (as saved in the file)
scene.frame_start = 1; scene.frame_end = 250; scene.frame_set(1)
scene.render.engine = 'BLENDER_EEVEE_NEXT'
bpy.context.view_layer.update()

# ---- added for rendering (the .blend has no active camera and no usable light): camera, sun
cam_auto = bpy.data.cameras.new('AutoCamera')
cam_auto.lens = 50.0
cam_auto.sensor_width = 36.0
cam_auto.clip_end = 1000.0
ob_auto_camera = bpy.data.objects.new('AutoCamera', cam_auto)
scene.collection.objects.link(ob_auto_camera)
ob_auto_camera.location = (6.01839, -7.68308, 6.07386)
ob_auto_camera.rotation_euler = (1.09748, -7.21219e-08, 0.694738)
scene.camera = ob_auto_camera
light_auto_sun = bpy.data.lights.new('AutoSun', 'SUN')
light_auto_sun.energy = 3.0
light_auto_sun.angle = 0.0523599
ob_auto_sun = bpy.data.objects.new('AutoSun', light_auto_sun)
scene.collection.objects.link(ob_auto_sun)
ob_auto_sun.rotation_euler = (0.872665, 0.174533, 0.523599)
bpy.context.view_layer.update()
